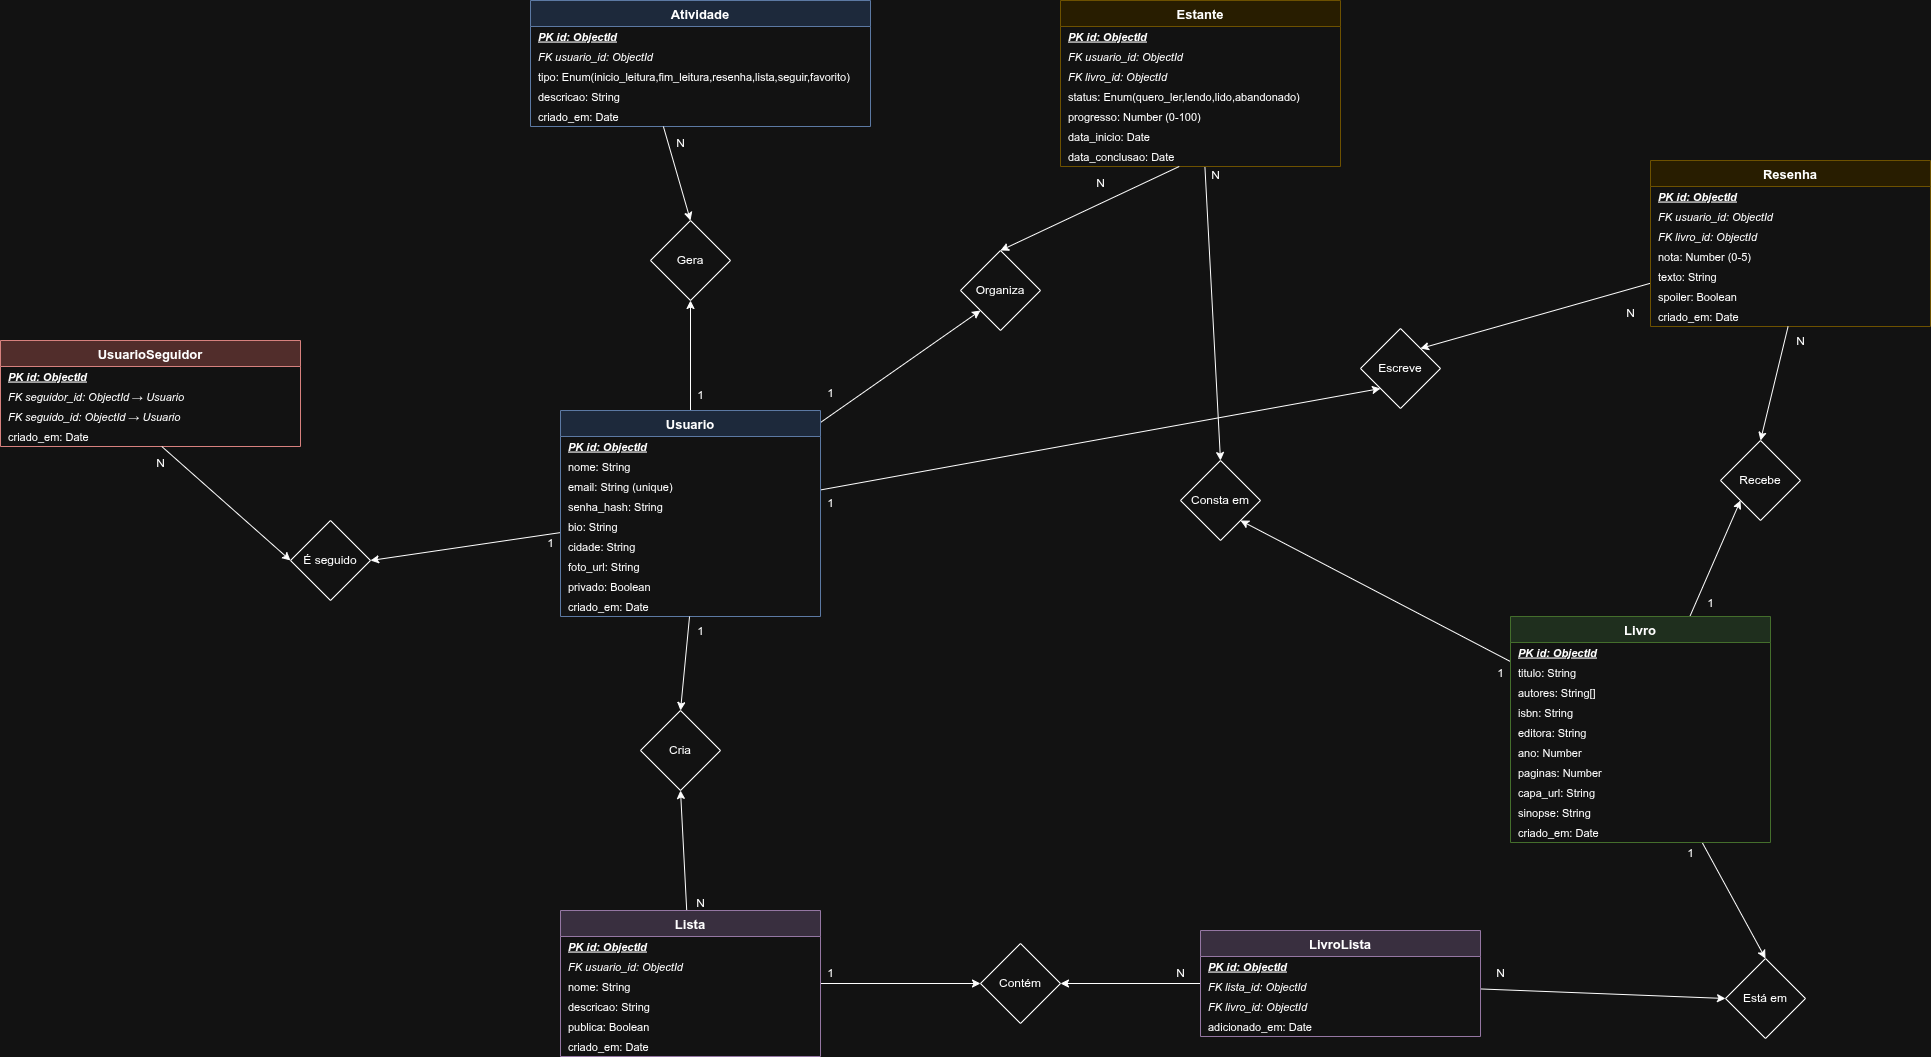

The diagram above was exported from draw.io. Its source (the exported page's mxGraphModel, read from the mxfile embedded in the PNG):
<mxGraphModel dx="3591" dy="2302" grid="1" gridSize="10" guides="1" tooltips="1" connect="1" arrows="1" fold="1" page="1" pageScale="1" pageWidth="1654" pageHeight="1169" math="0" shadow="0">
  <root>
    <mxCell id="0" />
    <mxCell id="1" parent="0" />
    <mxCell id="2" parent="1" style="swimlane;fontStyle=1;align=center;startSize=26;fillColor=#dae8fc;strokeColor=#6c8ebf;fontSize=13;" value="Atividade" vertex="1">
      <mxGeometry height="126" width="340" x="30" y="-110" as="geometry" />
    </mxCell>
    <mxCell id="3" parent="2" style="text;strokeColor=none;fillColor=none;align=left;verticalAlign=middle;spacingLeft=6;fontSize=11;fontStyle=7;" value="PK  id: ObjectId" vertex="1">
      <mxGeometry height="20" width="260" y="26" as="geometry" />
    </mxCell>
    <mxCell id="4" parent="2" style="text;strokeColor=none;fillColor=none;align=left;verticalAlign=middle;spacingLeft=6;fontSize=11;fontStyle=2;" value="FK  usuario_id: ObjectId" vertex="1">
      <mxGeometry height="20" width="260" y="46" as="geometry" />
    </mxCell>
    <mxCell id="5" parent="2" style="text;strokeColor=none;fillColor=none;align=left;verticalAlign=middle;spacingLeft=6;fontSize=11;" value="     tipo: Enum(inicio_leitura,fim_leitura,resenha,lista,seguir,favorito)" vertex="1">
      <mxGeometry height="20" width="260" y="66" as="geometry" />
    </mxCell>
    <mxCell id="6" parent="2" style="text;strokeColor=none;fillColor=none;align=left;verticalAlign=middle;spacingLeft=6;fontSize=11;" value="     descricao: String" vertex="1">
      <mxGeometry height="20" width="260" y="86" as="geometry" />
    </mxCell>
    <mxCell id="7" parent="2" style="text;strokeColor=none;fillColor=none;align=left;verticalAlign=middle;spacingLeft=6;fontSize=11;" value="     criado_em: Date" vertex="1">
      <mxGeometry height="20" width="260" y="106" as="geometry" />
    </mxCell>
    <mxCell id="141" edge="1" parent="1" source="8" style="edgeStyle=none;html=1;entryX=0.5;entryY=0;entryDx=0;entryDy=0;" target="139">
      <mxGeometry relative="1" as="geometry" />
    </mxCell>
    <mxCell id="8" parent="1" style="swimlane;fontStyle=1;align=center;startSize=26;fillColor=#fff2cc;strokeColor=#d6b656;fontSize=13;" value="Estante" vertex="1">
      <mxGeometry height="166" width="280" x="560" y="-110" as="geometry" />
    </mxCell>
    <mxCell id="9" parent="8" style="text;strokeColor=none;fillColor=none;align=left;verticalAlign=middle;spacingLeft=6;fontSize=11;fontStyle=7;" value="PK  id: ObjectId" vertex="1">
      <mxGeometry height="20" width="280" y="26" as="geometry" />
    </mxCell>
    <mxCell id="10" parent="8" style="text;strokeColor=none;fillColor=none;align=left;verticalAlign=middle;spacingLeft=6;fontSize=11;fontStyle=2;" value="FK  usuario_id: ObjectId" vertex="1">
      <mxGeometry height="20" width="280" y="46" as="geometry" />
    </mxCell>
    <mxCell id="11" parent="8" style="text;strokeColor=none;fillColor=none;align=left;verticalAlign=middle;spacingLeft=6;fontSize=11;fontStyle=2;" value="FK  livro_id: ObjectId" vertex="1">
      <mxGeometry height="20" width="280" y="66" as="geometry" />
    </mxCell>
    <mxCell id="12" parent="8" style="text;strokeColor=none;fillColor=none;align=left;verticalAlign=middle;spacingLeft=6;fontSize=11;" value="     status: Enum(quero_ler,lendo,lido,abandonado)" vertex="1">
      <mxGeometry height="20" width="280" y="86" as="geometry" />
    </mxCell>
    <mxCell id="13" parent="8" style="text;strokeColor=none;fillColor=none;align=left;verticalAlign=middle;spacingLeft=6;fontSize=11;" value="     progresso: Number (0-100)" vertex="1">
      <mxGeometry height="20" width="280" y="106" as="geometry" />
    </mxCell>
    <mxCell id="14" parent="8" style="text;strokeColor=none;fillColor=none;align=left;verticalAlign=middle;spacingLeft=6;fontSize=11;" value="     data_inicio: Date" vertex="1">
      <mxGeometry height="20" width="280" y="126" as="geometry" />
    </mxCell>
    <mxCell id="15" parent="8" style="text;strokeColor=none;fillColor=none;align=left;verticalAlign=middle;spacingLeft=6;fontSize=11;" value="     data_conclusao: Date" vertex="1">
      <mxGeometry height="20" width="280" y="146" as="geometry" />
    </mxCell>
    <mxCell id="16" parent="1" style="swimlane;fontStyle=1;align=center;startSize=26;fillColor=#f8cecc;strokeColor=#b85450;fontSize=13;" value="UsuarioSeguidor" vertex="1">
      <mxGeometry height="106" width="300" x="-500" y="230" as="geometry" />
    </mxCell>
    <mxCell id="17" parent="16" style="text;strokeColor=none;fillColor=none;align=left;verticalAlign=middle;spacingLeft=6;fontSize=11;fontStyle=7;" value="PK  id: ObjectId" vertex="1">
      <mxGeometry height="20" width="300" y="26" as="geometry" />
    </mxCell>
    <mxCell id="18" parent="16" style="text;strokeColor=none;fillColor=none;align=left;verticalAlign=middle;spacingLeft=6;fontSize=11;fontStyle=2;" value="FK  seguidor_id: ObjectId → Usuario" vertex="1">
      <mxGeometry height="20" width="300" y="46" as="geometry" />
    </mxCell>
    <mxCell id="19" parent="16" style="text;strokeColor=none;fillColor=none;align=left;verticalAlign=middle;spacingLeft=6;fontSize=11;fontStyle=2;" value="FK  seguido_id: ObjectId → Usuario" vertex="1">
      <mxGeometry height="20" width="300" y="66" as="geometry" />
    </mxCell>
    <mxCell id="20" parent="16" style="text;strokeColor=none;fillColor=none;align=left;verticalAlign=middle;spacingLeft=6;fontSize=11;" value="     criado_em: Date" vertex="1">
      <mxGeometry height="20" width="300" y="86" as="geometry" />
    </mxCell>
    <mxCell id="96" edge="1" parent="1" source="21" style="edgeStyle=none;html=1;entryX=1;entryY=0.5;entryDx=0;entryDy=0;" target="94">
      <mxGeometry relative="1" as="geometry" />
    </mxCell>
    <mxCell id="102" edge="1" parent="1" source="21" style="edgeStyle=none;html=1;entryX=0.5;entryY=1;entryDx=0;entryDy=0;" target="100">
      <mxGeometry relative="1" as="geometry" />
    </mxCell>
    <mxCell id="126" edge="1" parent="1" source="21" style="edgeStyle=none;html=1;entryX=0;entryY=1;entryDx=0;entryDy=0;" target="123">
      <mxGeometry relative="1" as="geometry" />
    </mxCell>
    <mxCell id="136" edge="1" parent="1" source="21" style="edgeStyle=none;html=1;entryX=0;entryY=1;entryDx=0;entryDy=0;" target="134">
      <mxGeometry relative="1" as="geometry" />
    </mxCell>
    <mxCell id="21" parent="1" style="swimlane;fontStyle=1;align=center;startSize=26;fillColor=#dae8fc;strokeColor=#6c8ebf;fontSize=13;" value="Usuario" vertex="1">
      <mxGeometry height="206" width="260" x="60" y="300" as="geometry" />
    </mxCell>
    <mxCell id="22" parent="21" style="text;strokeColor=none;fillColor=none;align=left;verticalAlign=middle;spacingLeft=6;fontSize=11;fontStyle=7;" value="PK  id: ObjectId" vertex="1">
      <mxGeometry height="20" width="260" y="26" as="geometry" />
    </mxCell>
    <mxCell id="23" parent="21" style="text;strokeColor=none;fillColor=none;align=left;verticalAlign=middle;spacingLeft=6;fontSize=11;" value="     nome: String" vertex="1">
      <mxGeometry height="20" width="260" y="46" as="geometry" />
    </mxCell>
    <mxCell id="24" parent="21" style="text;strokeColor=none;fillColor=none;align=left;verticalAlign=middle;spacingLeft=6;fontSize=11;" value="     email: String (unique)" vertex="1">
      <mxGeometry height="20" width="260" y="66" as="geometry" />
    </mxCell>
    <mxCell id="25" parent="21" style="text;strokeColor=none;fillColor=none;align=left;verticalAlign=middle;spacingLeft=6;fontSize=11;" value="     senha_hash: String" vertex="1">
      <mxGeometry height="20" width="260" y="86" as="geometry" />
    </mxCell>
    <mxCell id="26" parent="21" style="text;strokeColor=none;fillColor=none;align=left;verticalAlign=middle;spacingLeft=6;fontSize=11;" value="     bio: String" vertex="1">
      <mxGeometry height="20" width="260" y="106" as="geometry" />
    </mxCell>
    <mxCell id="27" parent="21" style="text;strokeColor=none;fillColor=none;align=left;verticalAlign=middle;spacingLeft=6;fontSize=11;" value="     cidade: String" vertex="1">
      <mxGeometry height="20" width="260" y="126" as="geometry" />
    </mxCell>
    <mxCell id="28" parent="21" style="text;strokeColor=none;fillColor=none;align=left;verticalAlign=middle;spacingLeft=6;fontSize=11;" value="     foto_url: String" vertex="1">
      <mxGeometry height="20" width="260" y="146" as="geometry" />
    </mxCell>
    <mxCell id="29" parent="21" style="text;strokeColor=none;fillColor=none;align=left;verticalAlign=middle;spacingLeft=6;fontSize=11;" value="     privado: Boolean" vertex="1">
      <mxGeometry height="20" width="260" y="166" as="geometry" />
    </mxCell>
    <mxCell id="30" parent="21" style="text;strokeColor=none;fillColor=none;align=left;verticalAlign=middle;spacingLeft=6;fontSize=11;" value="     criado_em: Date" vertex="1">
      <mxGeometry height="20" width="260" y="186" as="geometry" />
    </mxCell>
    <mxCell id="135" edge="1" parent="1" source="31" style="edgeStyle=none;html=1;entryX=1;entryY=0;entryDx=0;entryDy=0;" target="134">
      <mxGeometry relative="1" as="geometry" />
    </mxCell>
    <mxCell id="31" parent="1" style="swimlane;fontStyle=1;align=center;startSize=26;fillColor=#fff2cc;strokeColor=#d6b656;fontSize=13;" value="Resenha" vertex="1">
      <mxGeometry height="166" width="280" x="1150" y="50" as="geometry" />
    </mxCell>
    <mxCell id="32" parent="31" style="text;strokeColor=none;fillColor=none;align=left;verticalAlign=middle;spacingLeft=6;fontSize=11;fontStyle=7;" value="PK  id: ObjectId" vertex="1">
      <mxGeometry height="20" width="280" y="26" as="geometry" />
    </mxCell>
    <mxCell id="33" parent="31" style="text;strokeColor=none;fillColor=none;align=left;verticalAlign=middle;spacingLeft=6;fontSize=11;fontStyle=2;" value="FK  usuario_id: ObjectId" vertex="1">
      <mxGeometry height="20" width="280" y="46" as="geometry" />
    </mxCell>
    <mxCell id="34" parent="31" style="text;strokeColor=none;fillColor=none;align=left;verticalAlign=middle;spacingLeft=6;fontSize=11;fontStyle=2;" value="FK  livro_id: ObjectId" vertex="1">
      <mxGeometry height="20" width="280" y="66" as="geometry" />
    </mxCell>
    <mxCell id="35" parent="31" style="text;strokeColor=none;fillColor=none;align=left;verticalAlign=middle;spacingLeft=6;fontSize=11;" value="     nota: Number (0-5)" vertex="1">
      <mxGeometry height="20" width="280" y="86" as="geometry" />
    </mxCell>
    <mxCell id="36" parent="31" style="text;strokeColor=none;fillColor=none;align=left;verticalAlign=middle;spacingLeft=6;fontSize=11;" value="     texto: String" vertex="1">
      <mxGeometry height="20" width="280" y="106" as="geometry" />
    </mxCell>
    <mxCell id="37" parent="31" style="text;strokeColor=none;fillColor=none;align=left;verticalAlign=middle;spacingLeft=6;fontSize=11;" value="     spoiler: Boolean" vertex="1">
      <mxGeometry height="20" width="280" y="126" as="geometry" />
    </mxCell>
    <mxCell id="38" parent="31" style="text;strokeColor=none;fillColor=none;align=left;verticalAlign=middle;spacingLeft=6;fontSize=11;" value="     criado_em: Date" vertex="1">
      <mxGeometry height="20" width="280" y="146" as="geometry" />
    </mxCell>
    <mxCell id="120" edge="1" parent="1" source="39" style="edgeStyle=none;html=1;entryX=0;entryY=1;entryDx=0;entryDy=0;" target="118">
      <mxGeometry relative="1" as="geometry" />
    </mxCell>
    <mxCell id="131" edge="1" parent="1" source="39" style="edgeStyle=none;html=1;entryX=0.5;entryY=0;entryDx=0;entryDy=0;" target="129">
      <mxGeometry relative="1" as="geometry" />
    </mxCell>
    <mxCell id="140" edge="1" parent="1" source="39" style="edgeStyle=none;html=1;entryX=1;entryY=1;entryDx=0;entryDy=0;" target="139">
      <mxGeometry relative="1" as="geometry" />
    </mxCell>
    <mxCell id="39" parent="1" style="swimlane;fontStyle=1;align=center;startSize=26;fillColor=#d5e8d4;strokeColor=#82b366;fontSize=13;" value="Livro" vertex="1">
      <mxGeometry height="226" width="260" x="1010" y="506" as="geometry" />
    </mxCell>
    <mxCell id="40" parent="39" style="text;strokeColor=none;fillColor=none;align=left;verticalAlign=middle;spacingLeft=6;fontSize=11;fontStyle=7;" value="PK  id: ObjectId" vertex="1">
      <mxGeometry height="20" width="260" y="26" as="geometry" />
    </mxCell>
    <mxCell id="41" parent="39" style="text;strokeColor=none;fillColor=none;align=left;verticalAlign=middle;spacingLeft=6;fontSize=11;" value="     titulo: String" vertex="1">
      <mxGeometry height="20" width="260" y="46" as="geometry" />
    </mxCell>
    <mxCell id="42" parent="39" style="text;strokeColor=none;fillColor=none;align=left;verticalAlign=middle;spacingLeft=6;fontSize=11;" value="     autores: String[]" vertex="1">
      <mxGeometry height="20" width="260" y="66" as="geometry" />
    </mxCell>
    <mxCell id="43" parent="39" style="text;strokeColor=none;fillColor=none;align=left;verticalAlign=middle;spacingLeft=6;fontSize=11;" value="     isbn: String" vertex="1">
      <mxGeometry height="20" width="260" y="86" as="geometry" />
    </mxCell>
    <mxCell id="44" parent="39" style="text;strokeColor=none;fillColor=none;align=left;verticalAlign=middle;spacingLeft=6;fontSize=11;" value="     editora: String" vertex="1">
      <mxGeometry height="20" width="260" y="106" as="geometry" />
    </mxCell>
    <mxCell id="45" parent="39" style="text;strokeColor=none;fillColor=none;align=left;verticalAlign=middle;spacingLeft=6;fontSize=11;" value="     ano: Number" vertex="1">
      <mxGeometry height="20" width="260" y="126" as="geometry" />
    </mxCell>
    <mxCell id="46" parent="39" style="text;strokeColor=none;fillColor=none;align=left;verticalAlign=middle;spacingLeft=6;fontSize=11;" value="     paginas: Number" vertex="1">
      <mxGeometry height="20" width="260" y="146" as="geometry" />
    </mxCell>
    <mxCell id="47" parent="39" style="text;strokeColor=none;fillColor=none;align=left;verticalAlign=middle;spacingLeft=6;fontSize=11;" value="     capa_url: String" vertex="1">
      <mxGeometry height="20" width="260" y="166" as="geometry" />
    </mxCell>
    <mxCell id="48" parent="39" style="text;strokeColor=none;fillColor=none;align=left;verticalAlign=middle;spacingLeft=6;fontSize=11;" value="     sinopse: String" vertex="1">
      <mxGeometry height="20" width="260" y="186" as="geometry" />
    </mxCell>
    <mxCell id="49" parent="39" style="text;strokeColor=none;fillColor=none;align=left;verticalAlign=middle;spacingLeft=6;fontSize=11;" value="     criado_em: Date" vertex="1">
      <mxGeometry height="20" width="260" y="206" as="geometry" />
    </mxCell>
    <mxCell id="108" edge="1" parent="1" source="50" style="edgeStyle=none;html=1;entryX=0.5;entryY=1;entryDx=0;entryDy=0;" target="106">
      <mxGeometry relative="1" as="geometry" />
    </mxCell>
    <mxCell id="112" edge="1" parent="1" source="50" style="edgeStyle=none;html=1;entryX=0;entryY=0.5;entryDx=0;entryDy=0;" target="111">
      <mxGeometry relative="1" as="geometry" />
    </mxCell>
    <mxCell id="50" parent="1" style="swimlane;fontStyle=1;align=center;startSize=26;fillColor=#e1d5e7;strokeColor=#9673a6;fontSize=13;" value="Lista" vertex="1">
      <mxGeometry height="146" width="260" x="60" y="800" as="geometry" />
    </mxCell>
    <mxCell id="51" parent="50" style="text;strokeColor=none;fillColor=none;align=left;verticalAlign=middle;spacingLeft=6;fontSize=11;fontStyle=7;" value="PK  id: ObjectId" vertex="1">
      <mxGeometry height="20" width="260" y="26" as="geometry" />
    </mxCell>
    <mxCell id="52" parent="50" style="text;strokeColor=none;fillColor=none;align=left;verticalAlign=middle;spacingLeft=6;fontSize=11;fontStyle=2;" value="FK  usuario_id: ObjectId" vertex="1">
      <mxGeometry height="20" width="260" y="46" as="geometry" />
    </mxCell>
    <mxCell id="53" parent="50" style="text;strokeColor=none;fillColor=none;align=left;verticalAlign=middle;spacingLeft=6;fontSize=11;" value="     nome: String" vertex="1">
      <mxGeometry height="20" width="260" y="66" as="geometry" />
    </mxCell>
    <mxCell id="54" parent="50" style="text;strokeColor=none;fillColor=none;align=left;verticalAlign=middle;spacingLeft=6;fontSize=11;" value="     descricao: String" vertex="1">
      <mxGeometry height="20" width="260" y="86" as="geometry" />
    </mxCell>
    <mxCell id="55" parent="50" style="text;strokeColor=none;fillColor=none;align=left;verticalAlign=middle;spacingLeft=6;fontSize=11;" value="     publica: Boolean" vertex="1">
      <mxGeometry height="20" width="260" y="106" as="geometry" />
    </mxCell>
    <mxCell id="56" parent="50" style="text;strokeColor=none;fillColor=none;align=left;verticalAlign=middle;spacingLeft=6;fontSize=11;" value="     criado_em: Date" vertex="1">
      <mxGeometry height="20" width="260" y="126" as="geometry" />
    </mxCell>
    <mxCell id="113" edge="1" parent="1" source="57" style="edgeStyle=none;html=1;entryX=1;entryY=0.5;entryDx=0;entryDy=0;" target="111">
      <mxGeometry relative="1" as="geometry" />
    </mxCell>
    <mxCell id="130" edge="1" parent="1" source="57" style="edgeStyle=none;html=1;entryX=0;entryY=0.5;entryDx=0;entryDy=0;" target="129">
      <mxGeometry relative="1" as="geometry" />
    </mxCell>
    <mxCell id="57" parent="1" style="swimlane;fontStyle=1;align=center;startSize=26;fillColor=#e1d5e7;strokeColor=#9673a6;fontSize=13;" value="LivroLista" vertex="1">
      <mxGeometry height="106" width="280" x="700" y="820" as="geometry" />
    </mxCell>
    <mxCell id="58" parent="57" style="text;strokeColor=none;fillColor=none;align=left;verticalAlign=middle;spacingLeft=6;fontSize=11;fontStyle=7;" value="PK  id: ObjectId" vertex="1">
      <mxGeometry height="20" width="280" y="26" as="geometry" />
    </mxCell>
    <mxCell id="59" parent="57" style="text;strokeColor=none;fillColor=none;align=left;verticalAlign=middle;spacingLeft=6;fontSize=11;fontStyle=2;" value="FK  lista_id: ObjectId" vertex="1">
      <mxGeometry height="20" width="280" y="46" as="geometry" />
    </mxCell>
    <mxCell id="60" parent="57" style="text;strokeColor=none;fillColor=none;align=left;verticalAlign=middle;spacingLeft=6;fontSize=11;fontStyle=2;" value="FK  livro_id: ObjectId" vertex="1">
      <mxGeometry height="20" width="280" y="66" as="geometry" />
    </mxCell>
    <mxCell id="61" parent="57" style="text;strokeColor=none;fillColor=none;align=left;verticalAlign=middle;spacingLeft=6;fontSize=11;" value="     adicionado_em: Date" vertex="1">
      <mxGeometry height="20" width="280" y="86" as="geometry" />
    </mxCell>
    <mxCell id="94" parent="1" style="rhombus;whiteSpace=wrap;html=1;" value="É seguido" vertex="1">
      <mxGeometry height="80" width="80" x="-210" y="410" as="geometry" />
    </mxCell>
    <mxCell id="95" edge="1" parent="1" source="20" style="edgeStyle=none;html=1;entryX=0;entryY=0.5;entryDx=0;entryDy=0;" target="94">
      <mxGeometry relative="1" as="geometry" />
    </mxCell>
    <mxCell id="98" parent="1" style="text;html=1;align=center;verticalAlign=middle;resizable=0;points=[];autosize=1;strokeColor=none;fillColor=none;" value="N" vertex="1">
      <mxGeometry height="30" width="30" x="-355" y="338" as="geometry" />
    </mxCell>
    <mxCell id="99" parent="1" style="text;html=1;align=center;verticalAlign=middle;resizable=0;points=[];autosize=1;strokeColor=none;fillColor=none;" value="1" vertex="1">
      <mxGeometry height="30" width="30" x="35" y="418" as="geometry" />
    </mxCell>
    <mxCell id="100" parent="1" style="rhombus;whiteSpace=wrap;html=1;" value="Gera" vertex="1">
      <mxGeometry height="80" width="80" x="150" y="110" as="geometry" />
    </mxCell>
    <mxCell id="101" edge="1" parent="1" source="7" style="edgeStyle=none;html=1;entryX=0.5;entryY=0;entryDx=0;entryDy=0;" target="100">
      <mxGeometry relative="1" as="geometry" />
    </mxCell>
    <mxCell id="103" parent="1" style="text;html=1;align=center;verticalAlign=middle;resizable=0;points=[];autosize=1;strokeColor=none;fillColor=none;" value="N" vertex="1">
      <mxGeometry height="30" width="30" x="165" y="18" as="geometry" />
    </mxCell>
    <mxCell id="104" parent="1" style="text;html=1;align=center;verticalAlign=middle;resizable=0;points=[];autosize=1;strokeColor=none;fillColor=none;" value="1" vertex="1">
      <mxGeometry height="30" width="30" x="185" y="270" as="geometry" />
    </mxCell>
    <mxCell id="106" parent="1" style="rhombus;whiteSpace=wrap;html=1;" value="Cria" vertex="1">
      <mxGeometry height="80" width="80" x="140" y="600" as="geometry" />
    </mxCell>
    <mxCell id="107" edge="1" parent="1" source="30" style="edgeStyle=none;html=1;entryX=0.5;entryY=0;entryDx=0;entryDy=0;" target="106">
      <mxGeometry relative="1" as="geometry" />
    </mxCell>
    <mxCell id="109" parent="1" style="text;html=1;align=center;verticalAlign=middle;resizable=0;points=[];autosize=1;strokeColor=none;fillColor=none;" value="N" vertex="1">
      <mxGeometry height="30" width="30" x="185" y="778" as="geometry" />
    </mxCell>
    <mxCell id="110" parent="1" style="text;html=1;align=center;verticalAlign=middle;resizable=0;points=[];autosize=1;strokeColor=none;fillColor=none;" value="1" vertex="1">
      <mxGeometry height="30" width="30" x="185" y="506" as="geometry" />
    </mxCell>
    <mxCell id="111" parent="1" style="rhombus;whiteSpace=wrap;html=1;" value="Contém" vertex="1">
      <mxGeometry height="80" width="80" x="480" y="833" as="geometry" />
    </mxCell>
    <mxCell id="114" parent="1" style="text;html=1;align=center;verticalAlign=middle;resizable=0;points=[];autosize=1;strokeColor=none;fillColor=none;" value="1" vertex="1">
      <mxGeometry height="30" width="30" x="315" y="848" as="geometry" />
    </mxCell>
    <mxCell id="117" parent="1" style="text;html=1;align=center;verticalAlign=middle;resizable=0;points=[];autosize=1;strokeColor=none;fillColor=none;" value="N" vertex="1">
      <mxGeometry height="30" width="30" x="665" y="848" as="geometry" />
    </mxCell>
    <mxCell id="118" parent="1" style="rhombus;whiteSpace=wrap;html=1;" value="Recebe" vertex="1">
      <mxGeometry height="80" width="80" x="1220" y="330" as="geometry" />
    </mxCell>
    <mxCell id="119" edge="1" parent="1" source="38" style="edgeStyle=none;html=1;entryX=0.5;entryY=0;entryDx=0;entryDy=0;" target="118">
      <mxGeometry relative="1" as="geometry" />
    </mxCell>
    <mxCell id="121" parent="1" style="text;html=1;align=center;verticalAlign=middle;resizable=0;points=[];autosize=1;strokeColor=none;fillColor=none;" value="N" vertex="1">
      <mxGeometry height="30" width="30" x="1285" y="216" as="geometry" />
    </mxCell>
    <mxCell id="122" parent="1" style="text;html=1;align=center;verticalAlign=middle;resizable=0;points=[];autosize=1;strokeColor=none;fillColor=none;" value="1" vertex="1">
      <mxGeometry height="30" width="30" x="1195" y="478" as="geometry" />
    </mxCell>
    <mxCell id="123" parent="1" style="rhombus;whiteSpace=wrap;html=1;" value="Organiza" vertex="1">
      <mxGeometry height="80" width="80" x="460" y="140" as="geometry" />
    </mxCell>
    <mxCell id="124" edge="1" parent="1" source="15" style="edgeStyle=none;html=1;entryX=0.5;entryY=0;entryDx=0;entryDy=0;" target="123">
      <mxGeometry relative="1" as="geometry" />
    </mxCell>
    <mxCell id="127" parent="1" style="text;html=1;align=center;verticalAlign=middle;resizable=0;points=[];autosize=1;strokeColor=none;fillColor=none;" value="1" vertex="1">
      <mxGeometry height="30" width="30" x="315" y="268" as="geometry" />
    </mxCell>
    <mxCell id="128" parent="1" style="text;html=1;align=center;verticalAlign=middle;resizable=0;points=[];autosize=1;strokeColor=none;fillColor=none;" value="N" vertex="1">
      <mxGeometry height="30" width="30" x="585" y="58" as="geometry" />
    </mxCell>
    <mxCell id="129" parent="1" style="rhombus;whiteSpace=wrap;html=1;" value="Está em" vertex="1">
      <mxGeometry height="80" width="80" x="1225" y="848" as="geometry" />
    </mxCell>
    <mxCell id="132" parent="1" style="text;html=1;align=center;verticalAlign=middle;resizable=0;points=[];autosize=1;strokeColor=none;fillColor=none;" value="1" vertex="1">
      <mxGeometry height="30" width="30" x="1175" y="728" as="geometry" />
    </mxCell>
    <mxCell id="133" parent="1" style="text;html=1;align=center;verticalAlign=middle;resizable=0;points=[];autosize=1;strokeColor=none;fillColor=none;" value="N" vertex="1">
      <mxGeometry height="30" width="30" x="985" y="848" as="geometry" />
    </mxCell>
    <mxCell id="134" parent="1" style="rhombus;whiteSpace=wrap;html=1;" value="Escreve" vertex="1">
      <mxGeometry height="80" width="80" x="860" y="218" as="geometry" />
    </mxCell>
    <mxCell id="137" parent="1" style="text;html=1;align=center;verticalAlign=middle;resizable=0;points=[];autosize=1;strokeColor=none;fillColor=none;" value="1" vertex="1">
      <mxGeometry height="30" width="30" x="315" y="378" as="geometry" />
    </mxCell>
    <mxCell id="138" parent="1" style="text;html=1;align=center;verticalAlign=middle;resizable=0;points=[];autosize=1;strokeColor=none;fillColor=none;" value="N" vertex="1">
      <mxGeometry height="30" width="30" x="1115" y="188" as="geometry" />
    </mxCell>
    <mxCell id="139" parent="1" style="rhombus;whiteSpace=wrap;html=1;" value="Consta em" vertex="1">
      <mxGeometry height="80" width="80" x="680" y="350" as="geometry" />
    </mxCell>
    <mxCell id="142" parent="1" style="text;html=1;align=center;verticalAlign=middle;resizable=0;points=[];autosize=1;strokeColor=none;fillColor=none;" value="N" vertex="1">
      <mxGeometry height="30" width="30" x="700" y="50" as="geometry" />
    </mxCell>
    <mxCell id="143" parent="1" style="text;html=1;align=center;verticalAlign=middle;resizable=0;points=[];autosize=1;strokeColor=none;fillColor=none;" value="1" vertex="1">
      <mxGeometry height="30" width="30" x="985" y="548" as="geometry" />
    </mxCell>
  </root>
</mxGraphModel>